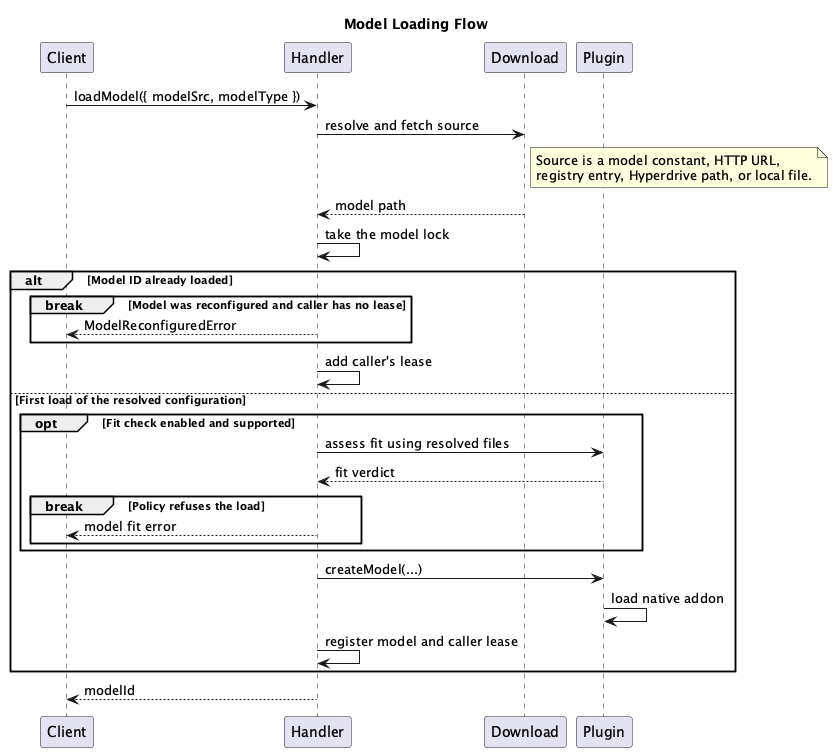

The diagram above was rendered by PlantUML. Its source (embedded in the PNG):
@startuml
title Model Loading Flow

participant "Client" as Client
participant "Handler" as Handler
participant "Download" as Download
participant "Plugin" as Plugin

Client -> Handler : loadModel({ modelSrc, modelType })
Handler -> Download : resolve and fetch source

note right of Download
  Source is a model constant, HTTP URL,
  registry entry, Hyperdrive path, or local file.
end note

Download --> Handler : model path
Handler -> Handler : take the model lock
alt Model ID already loaded
    break Model was reconfigured and caller has no lease
        Handler --> Client : ModelReconfiguredError
    end
    Handler -> Handler : add caller's lease
else First load of the resolved configuration
    opt Fit check enabled and supported
        Handler -> Plugin : assess fit using resolved files
        Plugin --> Handler : fit verdict
        break Policy refuses the load
            Handler --> Client : model fit error
        end
    end
    Handler -> Plugin : createModel(...)
    Plugin -> Plugin : load native addon
    Handler -> Handler : register model and caller lease
end
Handler --> Client : modelId

@enduml